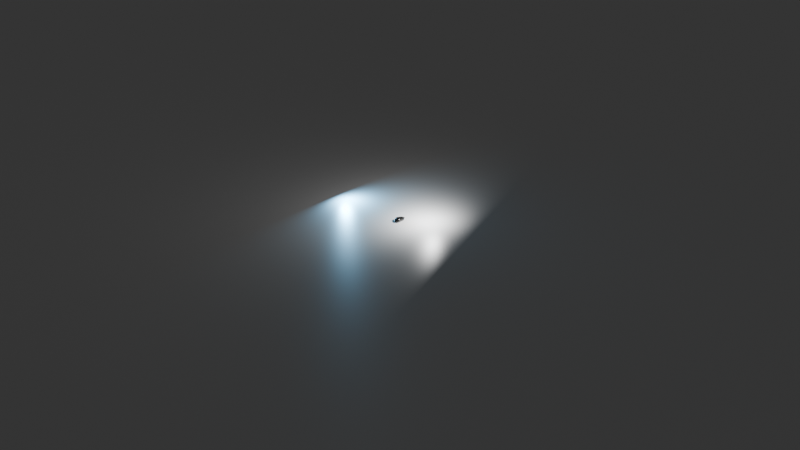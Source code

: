 # Source: mouse.blend  (saved by Blender 4.2.66; exported with 4.5.12 LTS)
import bpy
from mathutils import Matrix  # noqa: F401  (used for matrix-valued properties, if any)

bpy.ops.wm.read_factory_settings(use_empty=True)
scene = bpy.context.scene
scene.name = 'Scene'

# ---- collections
col_collection = bpy.data.collections.new('Collection'); scene.collection.children.link(col_collection)

# ---- materials (node trees are filled in below, after node groups)
mat_material_001 = bpy.data.materials.new('Material.001')
mat_blackrub = bpy.data.materials.new('blackRub')
mat_material = bpy.data.materials.new('Material')
mat_material.alpha_threshold = 0.0
mat_material.roughness = 0.5
mat_material.line_color = (0.0, 0.0, 0.0, 1.0)

# ---- material node trees
mat_material_001.use_nodes = True; mat_material_001.node_tree.nodes.clear()
_N = mat_material_001.node_tree.nodes; _L = mat_material_001.node_tree.links
n0 = _N.new('ShaderNodeBsdfPrincipled'); n0.name = 'Principled BSDF'; n0.location = (10, 300)
n0.inputs[0].default_value = (0.009501, 0.009501, 0.009501, 1.0)
n0.inputs[1].default_value = 0.2726
n0.inputs[2].default_value = 0.1438
n1 = _N.new('ShaderNodeOutputMaterial'); n1.name = 'Material Output'; n1.location = (300, 300)
_L.new(n0.outputs[0], n1.inputs[0])
n1.is_active_output = True
mat_blackrub.use_nodes = True; mat_blackrub.node_tree.nodes.clear()
_N = mat_blackrub.node_tree.nodes; _L = mat_blackrub.node_tree.links
n0 = _N.new('ShaderNodeBsdfPrincipled'); n0.name = 'Principled BSDF'; n0.location = (-40, 325)
n0.inputs[0].default_value = (0.01369, 0.01369, 0.01369, 1.0)
n0.inputs[1].default_value = 0.1418
n0.inputs[2].default_value = 0.8287
n1 = _N.new('ShaderNodeOutputMaterial'); n1.name = 'Material Output'; n1.location = (300, 300)
_L.new(n0.outputs[0], n1.inputs[0])
n1.is_active_output = True
mat_material.use_nodes = True; mat_material.node_tree.nodes.clear()
_N = mat_material.node_tree.nodes; _L = mat_material.node_tree.links
n0 = _N.new('ShaderNodeOutputMaterial'); n0.name = 'Material Output'; n0.location = (300, 300)
n1 = _N.new('ShaderNodeBsdfPrincipled'); n1.name = 'Principled BSDF'; n1.location = (10, 300)
n1.inputs[1].default_value = 0.3
n1.inputs[2].default_value = 0.4
n1.inputs[3].default_value = 1.45
_L.new(n1.outputs[0], n0.inputs[0])
n0.is_active_output = True

# ---- world
world_world = bpy.data.worlds.new('World'); scene.world = world_world
world_world.use_nodes = True; world_world.node_tree.nodes.clear()
_N = world_world.node_tree.nodes; _L = world_world.node_tree.links
n0 = _N.new('ShaderNodeOutputWorld'); n0.name = 'World Output'; n0.location = (300, 300)
n1 = _N.new('ShaderNodeBackground'); n1.name = 'Background'; n1.location = (10, 300)
n1.inputs[0].default_value = (0.05088, 0.05088, 0.05088, 1.0)
_L.new(n1.outputs[0], n0.inputs[0])
n0.is_active_output = True
world_world.color = (0.05088, 0.05088, 0.05088)
world_world.sun_shadow_jitter_overblur = 0.0

# ---- cameras
cam_camera = bpy.data.cameras.new('Camera')
cam_camera.clip_end = 100.0
cam_camera.ortho_scale = 7.314

# ---- lights
light_light = bpy.data.lights.new('Light', 'AREA')
light_light.shadow_soft_size = 0.05558
light_light.shape = 'RECTANGLE'
light_light.size = 0.1
light_light.size_y = 0.1
light_light_001 = bpy.data.lights.new('Light.001', 'AREA')
light_light_001.color = (0.234, 0.6416, 1.0)
light_light_001.shadow_soft_size = 0.05558
light_light_001.shape = 'RECTANGLE'
light_light_001.size = 0.1
light_light_001.size_y = 0.1

# ---- meshes
me_cube_001 = bpy.data.meshes.new('Cube.001')
me_cube_001.from_pydata([(-0.02406, -0.01945, -0.03205), (-0.02311, -0.02255, 0.001328), (-0.02406, 0.0246, -0.02924), (-0.01992, 0.02278, 0.00578), (0.02349, -0.01936, -0.02944), (0.02341, -0.02255, 0.001668), (0.02349, 0.0278, -0.02663), (0.02341, 0.027, 0.006903), (-0.02574, -0.02332, -0.028), (-0.02567, 0.02542, -0.02363), (0.02583, 0.0285, -0.0221), (0.02583, -0.02359, -0.02549), (-0.03098, 0.007633, -0.03542), (-0.02751, 0.006917, 0.01579), (0.02583, 0.008659, -0.02846), (0.0256, 0.00814, 0.01712), (0.03092, 0.006999, -0.02058), (-0.03535, 0.007235, -0.03037), (0.002085, 0.03213, -0.027), (0.003019, 0.02918, 0.005859), (0.002085, -0.02283, -0.03012), (0.002085, -0.02669, 0.0003425), (0.002414, -0.03043, -0.0269), (0.002432, 0.03608, -0.02259), (0.001326, 0.008156, 0.02008), (0.001097, 0.009665, -0.03062), (-0.02384, -0.02499, -0.01349), (-0.02264, 0.0263, -0.005558), (0.02566, 0.02866, -0.007404), (0.02566, -0.02507, -0.01209), (0.03023, 0.007938, 0.0003648), (-0.02748, 0.007631, -0.004428), (0.002414, -0.03259, -0.01593), (0.002715, 0.03567, -0.009495), (-0.02876, -0.008129, -0.0343), (-0.02413, -0.02529, -0.005399), (-0.02435, 0.01755, 0.01195), (-0.02589, 0.02492, -0.02778), (-0.01342, 0.02883, -0.0278), (0.0159, 0.02916, 0.006338), (0.0254, 0.02845, -0.02543), (0.0254, 0.0212, -0.02743), (0.02523, -0.009853, 0.0103), (0.0254, -0.02254, -0.02853), (0.0158, -0.02221, -0.02979), (-0.01327, -0.02598, 0.0005209), (-0.0259, -0.02243, -0.03101), (-0.02423, 0.02631, -0.01498), (0.02577, 0.0286, -0.01561), (0.02577, -0.02424, -0.01954), (-0.01281, -0.02954, -0.02703), (0.03011, -0.009509, -0.02276), (0.01614, 0.03446, -0.02271), (-0.03311, 0.01803, -0.02732), (-0.02876, 0.01877, -0.03254), (-0.02679, -0.01001, 0.009585), (0.0254, -0.007861, -0.02919), (0.02523, 0.0209, 0.01364), (0.03011, 0.01966, -0.02081), (-0.03316, -0.008842, -0.02994), (-0.03671, 0.007149, -0.03544), (0.03011, 0.007585, -0.0261), (0.01597, 0.00828, 0.01984), (-0.01659, 0.008757, -0.03309), (0.03066, 0.007333, -0.01094), (-0.03054, 0.007557, -0.01869), (0.0158, 0.03107, -0.02672), (-0.01071, 0.02596, 0.005308), (-0.01342, -0.0223, -0.03087), (0.01578, -0.02598, 0.0005745), (0.01614, -0.02958, -0.02672), (-0.01276, 0.03219, -0.02235), (-0.01561, 0.007461, 0.0193), (0.01597, 0.009542, -0.02942), (0.001468, 0.02359, -0.029), (0.002128, 0.02136, 0.0158), (0.002375, 0.03549, -0.02546), (0.002373, -0.02916, -0.0292), (0.001496, -0.01056, 0.01268), (0.001468, -0.008018, -0.03079), (0.002414, -0.03135, -0.02215), (0.002494, 0.03621, -0.01674), (-0.02455, -0.02402, -0.02165), (-0.02142, 0.02449, 0.0009785), (0.02523, 0.02824, 0.0006388), (0.02523, -0.02529, -0.004673), (0.02948, 0.008126, 0.01032), (-0.02905, 0.007183, 0.007691), (0.002373, -0.03283, -0.009049), (0.003083, 0.0336, -0.002457), (-0.0117, 0.03241, -0.007785), (0.01612, -0.03165, -0.01545), (-0.02767, -0.009515, -0.008702), (0.02962, 0.02053, -0.00208), (-0.01257, -0.03164, -0.01563), (0.02962, -0.009656, -0.004775), (0.01615, 0.03407, -0.009842), (-0.02684, 0.019, -0.003774), (-0.02697, 0.01799, 0.005819), (0.01612, 0.03275, -0.002258), (0.02894, -0.009866, 0.004088), (-0.01267, -0.03188, -0.008612), (0.01594, -0.007882, -0.02992), (-0.0151, -0.01049, 0.0123), (-0.0129, -0.02832, -0.02948), (0.0294, -0.00885, -0.02733), (0.01606, 0.03405, -0.02545), (-0.03398, 0.01778, -0.0322), (-0.03398, -0.008616, -0.03409), (0.0294, 0.02007, -0.02553), (-0.01331, 0.0193, 0.01469), (0.01594, 0.02306, -0.02813), (0.02894, 0.02074, 0.00719), (-0.02889, -0.009961, 0.002059), (-0.01542, 0.02147, -0.0308), (0.016, 0.02162, 0.0159), (-0.01289, 0.03153, -0.02576), (0.01605, -0.02833, -0.02908), (0.01592, -0.01039, 0.01244), (-0.01542, -0.008174, -0.03259), (0.01603, -0.03188, -0.00852), (-0.01066, 0.03009, -0.001692), (-0.01243, 0.03275, -0.0155), (0.01613, -0.03046, -0.02182), (-0.02974, -0.009085, -0.02054), (0.02993, 0.01999, -0.01229), (-0.01266, -0.03044, -0.02209), (0.02993, -0.009618, -0.01456), (0.01614, 0.03445, -0.01711), (-0.02952, 0.0188, -0.01639)], [], [(31, 87, 98, 97), (87, 13, 36, 98), (98, 36, 3, 83), (97, 98, 83, 27), (33, 89, 99, 96), (89, 19, 39, 99), (99, 39, 7, 84), (96, 99, 84, 28), (30, 86, 100, 95), (86, 15, 42, 100), (100, 42, 5, 85), (95, 100, 85, 29), (32, 88, 101, 94), (88, 21, 45, 101), (101, 45, 1, 35), (94, 101, 35, 26), (25, 73, 102, 79), (73, 14, 56, 102), (102, 56, 4, 44), (79, 102, 44, 20), (24, 72, 103, 78), (72, 13, 55, 103), (103, 55, 1, 45), (78, 103, 45, 21), (20, 77, 104, 68), (77, 22, 50, 104), (104, 50, 8, 46), (68, 104, 46, 0), (14, 61, 105, 56), (61, 16, 51, 105), (105, 51, 11, 43), (56, 105, 43, 4), (18, 76, 106, 66), (76, 23, 52, 106), (106, 52, 10, 40), (66, 106, 40, 6), (12, 60, 107, 54), (60, 17, 53, 107), (107, 53, 9, 37), (54, 107, 37, 2), (0, 46, 108, 34), (46, 8, 59, 108), (108, 59, 17, 60), (34, 108, 60, 12), (6, 40, 109, 41), (40, 10, 58, 109), (109, 58, 16, 61), (41, 109, 61, 14), (19, 67, 110, 75), (67, 3, 36, 110), (110, 36, 13, 72), (75, 110, 72, 24), (18, 66, 111, 74), (66, 6, 41, 111), (111, 41, 14, 73), (74, 111, 73, 25), (28, 84, 112, 93), (84, 7, 57, 112), (112, 57, 15, 86), (93, 112, 86, 30), (26, 35, 113, 92), (35, 1, 55, 113), (113, 55, 13, 87), (92, 113, 87, 31), (2, 38, 114, 54), (38, 18, 74, 114), (114, 74, 25, 63), (54, 114, 63, 12), (7, 39, 115, 57), (39, 19, 75, 115), (115, 75, 24, 62), (57, 115, 62, 15), (2, 37, 116, 38), (37, 9, 71, 116), (116, 71, 23, 76), (38, 116, 76, 18), (4, 43, 117, 44), (43, 11, 70, 117), (117, 70, 22, 77), (44, 117, 77, 20), (15, 62, 118, 42), (62, 24, 78, 118), (118, 78, 21, 69), (42, 118, 69, 5), (12, 63, 119, 34), (63, 25, 79, 119), (119, 79, 20, 68), (34, 119, 68, 0), (29, 85, 120, 91), (85, 5, 69, 120), (120, 69, 21, 88), (91, 120, 88, 32), (27, 83, 121, 90), (83, 3, 67, 121), (121, 67, 19, 89), (90, 121, 89, 33), (9, 47, 122, 71), (47, 27, 90, 122), (122, 90, 33, 81), (71, 122, 81, 23), (11, 49, 123, 70), (49, 29, 91, 123), (123, 91, 32, 80), (70, 123, 80, 22), (8, 82, 124, 59), (82, 26, 92, 124), (124, 92, 31, 65), (59, 124, 65, 17), (10, 48, 125, 58), (48, 28, 93, 125), (125, 93, 30, 64), (58, 125, 64, 16), (22, 80, 126, 50), (80, 32, 94, 126), (126, 94, 26, 82), (50, 126, 82, 8), (16, 64, 127, 51), (64, 30, 95, 127), (127, 95, 29, 49), (51, 127, 49, 11), (23, 81, 128, 52), (81, 33, 96, 128), (128, 96, 28, 48), (52, 128, 48, 10), (17, 65, 129, 53), (65, 31, 97, 129), (129, 97, 27, 47), (53, 129, 47, 9)])
me_cube_001.polygons.foreach_set('use_smooth', [True] * 128)
_uv = me_cube_001.uv_layers.new(name='UVMap')
_uv.uv.foreach_set('vector', [0.5024, 0.1617, 0.5637, 0.1632, 0.5637, 0.2143, 0.5024, 0.2142, 0.5637, 0.1632, 0.625, 0.18, 0.625, 0.215, 0.5637, 0.2143, 0.5637, 0.2143, 0.625, 0.215, 0.625, 0.25, 0.5637, 0.2607, 0.5024, 0.2142, 0.5637, 0.2143, 0.5637, 0.2607, 0.5024, 0.2617, 0.5024, 0.3851, 0.5637, 0.3855, 0.564, 0.4438, 0.5028, 0.4436, 0.5637, 0.3855, 0.625, 0.3901, 0.625, 0.445, 0.564, 0.4438, 0.564, 0.4438, 0.625, 0.445, 0.625, 0.5, 0.5663, 0.4939, 0.5028, 0.4436, 0.564, 0.4438, 0.5663, 0.4939, 0.5062, 0.4933, 0.5175, 0.5883, 0.5743, 0.5883, 0.5713, 0.6611, 0.5133, 0.6608, 0.5743, 0.5883, 0.6267, 0.5883, 0.6257, 0.662, 0.5713, 0.6611, 0.5713, 0.6611, 0.6257, 0.662, 0.625, 0.75, 0.5663, 0.7393, 0.5133, 0.6608, 0.5713, 0.6611, 0.5663, 0.7393, 0.5062, 0.7383, 0.5024, 0.8649, 0.5637, 0.8645, 0.5637, 0.9305, 0.5024, 0.9306, 0.5637, 0.8645, 0.625, 0.8599, 0.625, 0.93, 0.5637, 0.9305, 0.5637, 0.9305, 0.625, 0.93, 0.625, 1.0, 0.5637, 1.0, 0.5024, 0.9306, 0.5637, 0.9305, 0.5637, 1.0, 0.5024, 1.0, 0.2601, 0.5883, 0.3172, 0.5883, 0.3177, 0.6623, 0.2605, 0.6623, 0.3172, 0.5883, 0.3575, 0.5883, 0.3589, 0.662, 0.3177, 0.6623, 0.3177, 0.6623, 0.3589, 0.662, 0.375, 0.75, 0.32, 0.75, 0.2605, 0.6623, 0.3177, 0.6623, 0.32, 0.75, 0.2651, 0.75, 0.7399, 0.5883, 0.8056, 0.5868, 0.8055, 0.6619, 0.7395, 0.6623, 0.8056, 0.5868, 0.875, 0.57, 0.875, 0.66, 0.8055, 0.6619, 0.8055, 0.6619, 0.875, 0.66, 0.875, 0.75, 0.805, 0.75, 0.7395, 0.6623, 0.8055, 0.6619, 0.805, 0.75, 0.7349, 0.75, 0.375, 0.8599, 0.3798, 0.8645, 0.3794, 0.9305, 0.375, 0.93, 0.3798, 0.8645, 0.3994, 0.8649, 0.3978, 0.9306, 0.3794, 0.9305, 0.3794, 0.9305, 0.3978, 0.9306, 0.3797, 1.0, 0.3774, 1.0, 0.375, 0.93, 0.3794, 0.9305, 0.3774, 1.0, 0.375, 1.0, 0.3575, 0.5883, 0.3781, 0.5883, 0.3783, 0.6611, 0.3589, 0.662, 0.3781, 0.5883, 0.4032, 0.5883, 0.4021, 0.6608, 0.3783, 0.6611, 0.3783, 0.6611, 0.4021, 0.6608, 0.4003, 0.7383, 0.3796, 0.7393, 0.3589, 0.662, 0.3783, 0.6611, 0.3796, 0.7393, 0.375, 0.75, 0.375, 0.3901, 0.3798, 0.3855, 0.3798, 0.4438, 0.375, 0.445, 0.3798, 0.3855, 0.3994, 0.3851, 0.3995, 0.4436, 0.3798, 0.4438, 0.3798, 0.4438, 0.3995, 0.4436, 0.4003, 0.4933, 0.3796, 0.4939, 0.375, 0.445, 0.3798, 0.4438, 0.3796, 0.4939, 0.375, 0.5, 0.375, 0.18, 0.3798, 0.1632, 0.3798, 0.2143, 0.375, 0.215, 0.3798, 0.1632, 0.3994, 0.1617, 0.3994, 0.2142, 0.3798, 0.2143, 0.3798, 0.2143, 0.3994, 0.2142, 0.3994, 0.2617, 0.3798, 0.2607, 0.375, 0.215, 0.3798, 0.2143, 0.3798, 0.2607, 0.375, 0.25, 0.375, 0.0, 0.3774, 0.0, 0.3794, 0.0881, 0.375, 0.09001, 0.3774, 0.0, 0.3797, 0.0, 0.3978, 0.08772, 0.3794, 0.0881, 0.3794, 0.0881, 0.3978, 0.08772, 0.3994, 0.1617, 0.3798, 0.1632, 0.375, 0.09001, 0.3794, 0.0881, 0.3798, 0.1632, 0.375, 0.18, 0.375, 0.5, 0.3796, 0.4939, 0.3783, 0.5366, 0.3589, 0.5371, 0.3796, 0.4939, 0.4003, 0.4933, 0.4021, 0.5364, 0.3783, 0.5366, 0.3783, 0.5366, 0.4021, 0.5364, 0.4032, 0.5883, 0.3781, 0.5883, 0.3589, 0.5371, 0.3783, 0.5366, 0.3781, 0.5883, 0.3575, 0.5883, 0.7349, 0.5, 0.805, 0.5, 0.8055, 0.5369, 0.7395, 0.5373, 0.805, 0.5, 0.875, 0.5, 0.875, 0.535, 0.8055, 0.5369, 0.8055, 0.5369, 0.875, 0.535, 0.875, 0.57, 0.8056, 0.5868, 0.7395, 0.5373, 0.8055, 0.5369, 0.8056, 0.5868, 0.7399, 0.5883, 0.2651, 0.5, 0.32, 0.5, 0.3177, 0.5373, 0.2605, 0.5373, 0.32, 0.5, 0.375, 0.5, 0.3589, 0.5371, 0.3177, 0.5373, 0.3177, 0.5373, 0.3589, 0.5371, 0.3575, 0.5883, 0.3172, 0.5883, 0.2605, 0.5373, 0.3177, 0.5373, 0.3172, 0.5883, 0.2601, 0.5883, 0.5062, 0.4933, 0.5663, 0.4939, 0.5713, 0.5366, 0.5133, 0.5364, 0.5663, 0.4939, 0.625, 0.5, 0.6257, 0.5371, 0.5713, 0.5366, 0.5713, 0.5366, 0.6257, 0.5371, 0.6267, 0.5883, 0.5743, 0.5883, 0.5133, 0.5364, 0.5713, 0.5366, 0.5743, 0.5883, 0.5175, 0.5883, 0.5024, 0.0, 0.5637, 0.0, 0.5637, 0.0881, 0.5024, 0.08772, 0.5637, 0.0, 0.625, 0.0, 0.625, 0.09001, 0.5637, 0.0881, 0.5637, 0.0881, 0.625, 0.09001, 0.625, 0.18, 0.5637, 0.1632, 0.5024, 0.08772, 0.5637, 0.0881, 0.5637, 0.1632, 0.5024, 0.1617, 0.125, 0.5, 0.195, 0.5, 0.1945, 0.5369, 0.125, 0.535, 0.195, 0.5, 0.2651, 0.5, 0.2605, 0.5373, 0.1945, 0.5369, 0.1945, 0.5369, 0.2605, 0.5373, 0.2601, 0.5883, 0.1944, 0.5868, 0.125, 0.535, 0.1945, 0.5369, 0.1944, 0.5868, 0.125, 0.57, 0.625, 0.5, 0.68, 0.5, 0.6806, 0.5373, 0.6257, 0.5371, 0.68, 0.5, 0.7349, 0.5, 0.7395, 0.5373, 0.6806, 0.5373, 0.6806, 0.5373, 0.7395, 0.5373, 0.7399, 0.5883, 0.6808, 0.5883, 0.6257, 0.5371, 0.6806, 0.5373, 0.6808, 0.5883, 0.6267, 0.5883, 0.375, 0.25, 0.3798, 0.2607, 0.3798, 0.3207, 0.375, 0.32, 0.3798, 0.2607, 0.3994, 0.2617, 0.3994, 0.3209, 0.3798, 0.3207, 0.3798, 0.3207, 0.3994, 0.3209, 0.3994, 0.3851, 0.3798, 0.3855, 0.375, 0.32, 0.3798, 0.3207, 0.3798, 0.3855, 0.375, 0.3901, 0.375, 0.75, 0.3796, 0.7393, 0.3798, 0.8043, 0.375, 0.805, 0.3796, 0.7393, 0.4003, 0.7383, 0.3995, 0.8041, 0.3798, 0.8043, 0.3798, 0.8043, 0.3995, 0.8041, 0.3994, 0.8649, 0.3798, 0.8645, 0.375, 0.805, 0.3798, 0.8043, 0.3798, 0.8645, 0.375, 0.8599, 0.6267, 0.5883, 0.6808, 0.5883, 0.6806, 0.6623, 0.6257, 0.662, 0.6808, 0.5883, 0.7399, 0.5883, 0.7395, 0.6623, 0.6806, 0.6623, 0.6806, 0.6623, 0.7395, 0.6623, 0.7349, 0.75, 0.68, 0.75, 0.6257, 0.662, 0.6806, 0.6623, 0.68, 0.75, 0.625, 0.75, 0.125, 0.57, 0.1944, 0.5868, 0.1945, 0.6619, 0.125, 0.66, 0.1944, 0.5868, 0.2601, 0.5883, 0.2605, 0.6623, 0.1945, 0.6619, 0.1945, 0.6619, 0.2605, 0.6623, 0.2651, 0.75, 0.195, 0.75, 0.125, 0.66, 0.1945, 0.6619, 0.195, 0.75, 0.125, 0.75, 0.5062, 0.7383, 0.5663, 0.7393, 0.564, 0.8043, 0.5028, 0.8041, 0.5663, 0.7393, 0.625, 0.75, 0.625, 0.805, 0.564, 0.8043, 0.564, 0.8043, 0.625, 0.805, 0.625, 0.8599, 0.5637, 0.8645, 0.5028, 0.8041, 0.564, 0.8043, 0.5637, 0.8645, 0.5024, 0.8649, 0.5024, 0.2617, 0.5637, 0.2607, 0.5637, 0.3207, 0.5024, 0.3209, 0.5637, 0.2607, 0.625, 0.25, 0.625, 0.32, 0.5637, 0.3207, 0.5637, 0.3207, 0.625, 0.32, 0.625, 0.3901, 0.5637, 0.3855, 0.5024, 0.3209, 0.5637, 0.3207, 0.5637, 0.3855, 0.5024, 0.3851, 0.3994, 0.2617, 0.4435, 0.2617, 0.4435, 0.3209, 0.3994, 0.3209, 0.4435, 0.2617, 0.5024, 0.2617, 0.5024, 0.3209, 0.4435, 0.3209, 0.4435, 0.3209, 0.5024, 0.3209, 0.5024, 0.3851, 0.4435, 0.3851, 0.3994, 0.3209, 0.4435, 0.3209, 0.4435, 0.3851, 0.3994, 0.3851, 0.4003, 0.7383, 0.4462, 0.7383, 0.4439, 0.8041, 0.3995, 0.8041, 0.4462, 0.7383, 0.5062, 0.7383, 0.5028, 0.8041, 0.4439, 0.8041, 0.4439, 0.8041, 0.5028, 0.8041, 0.5024, 0.8649, 0.4435, 0.8649, 0.3995, 0.8041, 0.4439, 0.8041, 0.4435, 0.8649, 0.3994, 0.8649, 0.3797, 0.0, 0.4411, 0.0, 0.4431, 0.08772, 0.3978, 0.08772, 0.4411, 0.0, 0.5024, 0.0, 0.5024, 0.08772, 0.4431, 0.08772, 0.4431, 0.08772, 0.5024, 0.08772, 0.5024, 0.1617, 0.4435, 0.1617, 0.3978, 0.08772, 0.4431, 0.08772, 0.4435, 0.1617, 0.3994, 0.1617, 0.4003, 0.4933, 0.4462, 0.4933, 0.4513, 0.5364, 0.4021, 0.5364, 0.4462, 0.4933, 0.5062, 0.4933, 0.5133, 0.5364, 0.4513, 0.5364, 0.4513, 0.5364, 0.5133, 0.5364, 0.5175, 0.5883, 0.4544, 0.5883, 0.4021, 0.5364, 0.4513, 0.5364, 0.4544, 0.5883, 0.4032, 0.5883, 0.3994, 0.8649, 0.4435, 0.8649, 0.4431, 0.9306, 0.3978, 0.9306, 0.4435, 0.8649, 0.5024, 0.8649, 0.5024, 0.9306, 0.4431, 0.9306, 0.4431, 0.9306, 0.5024, 0.9306, 0.5024, 1.0, 0.4411, 1.0, 0.3978, 0.9306, 0.4431, 0.9306, 0.4411, 1.0, 0.3797, 1.0, 0.4032, 0.5883, 0.4544, 0.5883, 0.4513, 0.6608, 0.4021, 0.6608, 0.4544, 0.5883, 0.5175, 0.5883, 0.5133, 0.6608, 0.4513, 0.6608, 0.4513, 0.6608, 0.5133, 0.6608, 0.5062, 0.7383, 0.4462, 0.7383, 0.4021, 0.6608, 0.4513, 0.6608, 0.4462, 0.7383, 0.4003, 0.7383, 0.3994, 0.3851, 0.4435, 0.3851, 0.4439, 0.4436, 0.3995, 0.4436, 0.4435, 0.3851, 0.5024, 0.3851, 0.5028, 0.4436, 0.4439, 0.4436, 0.4439, 0.4436, 0.5028, 0.4436, 0.5062, 0.4933, 0.4462, 0.4933, 0.3995, 0.4436, 0.4439, 0.4436, 0.4462, 0.4933, 0.4003, 0.4933, 0.3994, 0.1617, 0.4435, 0.1617, 0.4435, 0.2142, 0.3994, 0.2142, 0.4435, 0.1617, 0.5024, 0.1617, 0.5024, 0.2142, 0.4435, 0.2142, 0.4435, 0.2142, 0.5024, 0.2142, 0.5024, 0.2617, 0.4435, 0.2617, 0.3994, 0.2142, 0.4435, 0.2142, 0.4435, 0.2617, 0.3994, 0.2617])
me_cube_001.materials.append(mat_material_001)
me_cube_001.update()
me_plane = bpy.data.meshes.new('Plane')
me_plane.from_pydata([(-0.02094, -0.01789, 0.01493), (0.02, -0.01369, 0.01493), (-0.02094, 0.0158, 0.0), (0.02, 0.02, 0.0), (-0.02094, 0.002462, 0.007642), (-0.02094, -0.01087, 0.01262), (0.02, -0.006667, 0.01262), (0.02, 0.006667, 0.007642), (-0.02088, -0.01852, 0.01303), (0.02006, -0.01431, 0.01303), (-0.02084, 0.0148, -0.001733), (0.0201, 0.01901, -0.001733), (-0.02085, 0.001622, 0.005829), (-0.02087, -0.01153, 0.01073), (0.02007, -0.007331, 0.01073), (0.02009, 0.005809, 0.005837), (0.0847, -0.01789, 0.01493), (0.04376, -0.01369, 0.01493), (0.0847, 0.0158, 0.0), (0.04376, 0.02, 0.0), (0.0847, 0.002462, 0.007642), (0.0847, -0.01087, 0.01262), (0.04376, -0.006667, 0.01262), (0.04376, 0.006667, 0.007642), (0.08464, -0.01852, 0.01303), (0.0437, -0.01431, 0.01303), (0.0846, 0.0148, -0.001733), (0.04366, 0.01901, -0.001733), (0.08462, 0.001622, 0.005829), (0.08464, -0.01153, 0.01073), (0.04369, -0.007331, 0.01073), (0.04367, 0.005809, 0.005837)], [], [(4, 7, 3, 2), (0, 1, 6, 5), (5, 6, 7, 4), (12, 10, 11, 15), (8, 13, 14, 9), (13, 12, 15, 14), (0, 5, 13, 8), (1, 0, 8, 9), (3, 7, 15, 11), (2, 3, 11, 10), (4, 2, 10, 12), (5, 4, 12, 13), (6, 1, 9, 14), (7, 6, 14, 15), (20, 18, 19, 23), (16, 21, 22, 17), (21, 20, 23, 22), (28, 31, 27, 26), (24, 25, 30, 29), (29, 30, 31, 28), (16, 24, 29, 21), (17, 25, 24, 16), (19, 27, 31, 23), (18, 26, 27, 19), (20, 28, 26, 18), (21, 29, 28, 20), (22, 30, 25, 17), (23, 31, 30, 22)])
_uv = me_plane.uv_layers.new(name='UVMap')
_uv.uv.foreach_set('vector', [0.0, 0.6667, 1.0, 0.6667, 1.0, 1.0, 0.0, 1.0, 0.0, 0.0, 1.0, 0.0, 1.0, 0.3333, 0.0, 0.3333, 0.0, 0.3333, 1.0, 0.3333, 1.0, 0.6667, 0.0, 0.6667, 0.0, 0.6667, 0.0, 1.0, 1.0, 1.0, 1.0, 0.6667, 0.0, 0.0, 0.0, 0.3333, 1.0, 0.3333, 1.0, 0.0, 0.0, 0.3333, 0.0, 0.6667, 1.0, 0.6667, 1.0, 0.3333, 0.0, 0.0, 0.0, 0.3333, 0.0, 0.3333, 0.0, 0.0, 1.0, 0.0, 0.0, 0.0, 0.0, 0.0, 1.0, 0.0, 1.0, 1.0, 1.0, 0.6667, 1.0, 0.6667, 1.0, 1.0, 0.0, 1.0, 1.0, 1.0, 1.0, 1.0, 0.0, 1.0, 0.0, 0.6667, 0.0, 1.0, 0.0, 1.0, 0.0, 0.6667, 0.0, 0.3333, 0.0, 0.6667, 0.0, 0.6667, 0.0, 0.3333, 1.0, 0.3333, 1.0, 0.0, 1.0, 0.0, 1.0, 0.3333, 1.0, 0.6667, 1.0, 0.3333, 1.0, 0.3333, 1.0, 0.6667, 0.0, 0.6667, 0.0, 1.0, 1.0, 1.0, 1.0, 0.6667, 0.0, 0.0, 0.0, 0.3333, 1.0, 0.3333, 1.0, 0.0, 0.0, 0.3333, 0.0, 0.6667, 1.0, 0.6667, 1.0, 0.3333, 0.0, 0.6667, 1.0, 0.6667, 1.0, 1.0, 0.0, 1.0, 0.0, 0.0, 1.0, 0.0, 1.0, 0.3333, 0.0, 0.3333, 0.0, 0.3333, 1.0, 0.3333, 1.0, 0.6667, 0.0, 0.6667, 0.0, 0.0, 0.0, 0.0, 0.0, 0.3333, 0.0, 0.3333, 1.0, 0.0, 1.0, 0.0, 0.0, 0.0, 0.0, 0.0, 1.0, 1.0, 1.0, 1.0, 1.0, 0.6667, 1.0, 0.6667, 0.0, 1.0, 0.0, 1.0, 1.0, 1.0, 1.0, 1.0, 0.0, 0.6667, 0.0, 0.6667, 0.0, 1.0, 0.0, 1.0, 0.0, 0.3333, 0.0, 0.3333, 0.0, 0.6667, 0.0, 0.6667, 1.0, 0.3333, 1.0, 0.3333, 1.0, 0.0, 1.0, 0.0, 1.0, 0.6667, 1.0, 0.6667, 1.0, 0.3333, 1.0, 0.3333])
me_plane.materials.append(mat_material_001)
me_plane.update()
me_cylinder = bpy.data.meshes.new('Cylinder')
me_cylinder.from_pydata([(0.0, 0.01, -0.005), (0.0, 0.01, 0.005), (0.001951, 0.009808, -0.005), (0.001951, 0.009808, 0.005), (0.003827, 0.009239, -0.005), (0.003827, 0.009239, 0.005), (0.005556, 0.008315, -0.005), (0.005556, 0.008315, 0.005), (0.007071, 0.007071, -0.005), (0.007071, 0.007071, 0.005), (0.008315, 0.005556, -0.005), (0.008315, 0.005556, 0.005), (0.009239, 0.003827, -0.005), (0.009239, 0.003827, 0.005), (0.009808, 0.001951, -0.005), (0.009808, 0.001951, 0.005), (0.01, 0.0, -0.005), (0.01, 0.0, 0.005), (0.009808, -0.001951, -0.005), (0.009808, -0.001951, 0.005), (0.009239, -0.003827, -0.005), (0.009239, -0.003827, 0.005), (0.008315, -0.005556, -0.005), (0.008315, -0.005556, 0.005), (0.007071, -0.007071, -0.005), (0.007071, -0.007071, 0.005), (0.005556, -0.008315, -0.005), (0.005556, -0.008315, 0.005), (0.003827, -0.009239, -0.005), (0.003827, -0.009239, 0.005), (0.001951, -0.009808, -0.005), (0.001951, -0.009808, 0.005), (0.0, -0.01, -0.005), (0.0, -0.01, 0.005), (-0.001951, -0.009808, -0.005), (-0.001951, -0.009808, 0.005), (-0.003827, -0.009239, -0.005), (-0.003827, -0.009239, 0.005), (-0.005556, -0.008315, -0.005), (-0.005556, -0.008315, 0.005), (-0.007071, -0.007071, -0.005), (-0.007071, -0.007071, 0.005), (-0.008315, -0.005556, -0.005), (-0.008315, -0.005556, 0.005), (-0.009239, -0.003827, -0.005), (-0.009239, -0.003827, 0.005), (-0.009808, -0.001951, -0.005), (-0.009808, -0.001951, 0.005), (-0.01, 0.0, -0.005), (-0.01, 0.0, 0.005), (-0.009808, 0.001951, -0.005), (-0.009808, 0.001951, 0.005), (-0.009239, 0.003827, -0.005), (-0.009239, 0.003827, 0.005), (-0.008315, 0.005556, -0.005), (-0.008315, 0.005556, 0.005), (-0.007071, 0.007071, -0.005), (-0.007071, 0.007071, 0.005), (-0.005556, 0.008315, -0.005), (-0.005556, 0.008315, 0.005), (-0.003827, 0.009239, -0.005), (-0.003827, 0.009239, 0.005), (-0.001951, 0.009808, -0.005), (-0.001951, 0.009808, 0.005)], [], [(0, 1, 3, 2), (2, 3, 5, 4), (4, 5, 7, 6), (6, 7, 9, 8), (8, 9, 11, 10), (10, 11, 13, 12), (12, 13, 15, 14), (14, 15, 17, 16), (16, 17, 19, 18), (18, 19, 21, 20), (20, 21, 23, 22), (22, 23, 25, 24), (24, 25, 27, 26), (26, 27, 29, 28), (28, 29, 31, 30), (30, 31, 33, 32), (32, 33, 35, 34), (34, 35, 37, 36), (36, 37, 39, 38), (38, 39, 41, 40), (40, 41, 43, 42), (42, 43, 45, 44), (44, 45, 47, 46), (46, 47, 49, 48), (48, 49, 51, 50), (50, 51, 53, 52), (52, 53, 55, 54), (54, 55, 57, 56), (56, 57, 59, 58), (58, 59, 61, 60), (3, 1, 63, 61, 59, 57, 55, 53, 51, 49, 47, 45, 43, 41, 39, 37, 35, 33, 31, 29, 27, 25, 23, 21, 19, 17, 15, 13, 11, 9, 7, 5), (60, 61, 63, 62), (62, 63, 1, 0), (0, 2, 4, 6, 8, 10, 12, 14, 16, 18, 20, 22, 24, 26, 28, 30, 32, 34, 36, 38, 40, 42, 44, 46, 48, 50, 52, 54, 56, 58, 60, 62)])
_uv = me_cylinder.uv_layers.new(name='UVMap')
_uv.uv.foreach_set('vector', [1.0, 0.5, 1.0, 1.0, 0.9688, 1.0, 0.9688, 0.5, 0.9688, 0.5, 0.9688, 1.0, 0.9375, 1.0, 0.9375, 0.5, 0.9375, 0.5, 0.9375, 1.0, 0.9062, 1.0, 0.9062, 0.5, 0.9062, 0.5, 0.9062, 1.0, 0.875, 1.0, 0.875, 0.5, 0.875, 0.5, 0.875, 1.0, 0.8438, 1.0, 0.8438, 0.5, 0.8438, 0.5, 0.8438, 1.0, 0.8125, 1.0, 0.8125, 0.5, 0.8125, 0.5, 0.8125, 1.0, 0.7812, 1.0, 0.7812, 0.5, 0.7812, 0.5, 0.7812, 1.0, 0.75, 1.0, 0.75, 0.5, 0.75, 0.5, 0.75, 1.0, 0.7188, 1.0, 0.7188, 0.5, 0.7188, 0.5, 0.7188, 1.0, 0.6875, 1.0, 0.6875, 0.5, 0.6875, 0.5, 0.6875, 1.0, 0.6562, 1.0, 0.6562, 0.5, 0.6562, 0.5, 0.6562, 1.0, 0.625, 1.0, 0.625, 0.5, 0.625, 0.5, 0.625, 1.0, 0.5938, 1.0, 0.5938, 0.5, 0.5938, 0.5, 0.5938, 1.0, 0.5625, 1.0, 0.5625, 0.5, 0.5625, 0.5, 0.5625, 1.0, 0.5312, 1.0, 0.5312, 0.5, 0.5312, 0.5, 0.5312, 1.0, 0.5, 1.0, 0.5, 0.5, 0.5, 0.5, 0.5, 1.0, 0.4688, 1.0, 0.4688, 0.5, 0.4688, 0.5, 0.4688, 1.0, 0.4375, 1.0, 0.4375, 0.5, 0.4375, 0.5, 0.4375, 1.0, 0.4062, 1.0, 0.4062, 0.5, 0.4062, 0.5, 0.4062, 1.0, 0.375, 1.0, 0.375, 0.5, 0.375, 0.5, 0.375, 1.0, 0.3438, 1.0, 0.3438, 0.5, 0.3438, 0.5, 0.3438, 1.0, 0.3125, 1.0, 0.3125, 0.5, 0.3125, 0.5, 0.3125, 1.0, 0.2812, 1.0, 0.2812, 0.5, 0.2812, 0.5, 0.2812, 1.0, 0.25, 1.0, 0.25, 0.5, 0.25, 0.5, 0.25, 1.0, 0.2188, 1.0, 0.2188, 0.5, 0.2188, 0.5, 0.2188, 1.0, 0.1875, 1.0, 0.1875, 0.5, 0.1875, 0.5, 0.1875, 1.0, 0.1562, 1.0, 0.1562, 0.5, 0.1562, 0.5, 0.1562, 1.0, 0.125, 1.0, 0.125, 0.5, 0.125, 0.5, 0.125, 1.0, 0.09375, 1.0, 0.09375, 0.5, 0.09375, 0.5, 0.09375, 1.0, 0.0625, 1.0, 0.0625, 0.5, 0.2968, 0.4854, 0.25, 0.49, 0.2032, 0.4854, 0.1582, 0.4717, 0.1167, 0.4496, 0.08029, 0.4197, 0.05045, 0.3833, 0.02827, 0.3418, 0.01461, 0.2968, 0.01, 0.25, 0.01461, 0.2032, 0.02827, 0.1582, 0.05045, 0.1167, 0.08029, 0.08029, 0.1167, 0.05045, 0.1582, 0.02827, 0.2032, 0.01461, 0.25, 0.01, 0.2968, 0.01461, 0.3418, 0.02827, 0.3833, 0.05045, 0.4197, 0.08029, 0.4496, 0.1167, 0.4717, 0.1582, 0.4854, 0.2032, 0.49, 0.25, 0.4854, 0.2968, 0.4717, 0.3418, 0.4496, 0.3833, 0.4197, 0.4197, 0.3833, 0.4496, 0.3418, 0.4717, 0.0625, 0.5, 0.0625, 1.0, 0.03125, 1.0, 0.03125, 0.5, 0.03125, 0.5, 0.03125, 1.0, 0.0, 1.0, 0.0, 0.5, 0.75, 0.49, 0.7968, 0.4854, 0.8418, 0.4717, 0.8833, 0.4496, 0.9197, 0.4197, 0.9496, 0.3833, 0.9717, 0.3418, 0.9854, 0.2968, 0.99, 0.25, 0.9854, 0.2032, 0.9717, 0.1582, 0.9496, 0.1167, 0.9197, 0.08029, 0.8833, 0.05045, 0.8418, 0.02827, 0.7968, 0.01461, 0.75, 0.01, 0.7032, 0.01461, 0.6582, 0.02827, 0.6167, 0.05045, 0.5803, 0.08029, 0.5504, 0.1167, 0.5283, 0.1582, 0.5146, 0.2032, 0.51, 0.25, 0.5146, 0.2968, 0.5283, 0.3418, 0.5504, 0.3833, 0.5803, 0.4197, 0.6167, 0.4496, 0.6582, 0.4717, 0.7032, 0.4854])
me_cylinder.materials.append(mat_blackrub)
me_cylinder.update()
me_cube_003 = bpy.data.meshes.new('Cube.003')
me_cube_003.from_pydata([(-0.02283, -0.02283, -0.03), (-0.02283, -0.03, -0.02283), (-0.03, -0.02283, -0.02283), (-0.02283, -0.03, 0.02283), (-0.02283, -0.02283, 0.03), (-0.03, -0.02283, 0.02283), (-0.02283, 0.02283, -0.03), (-0.03, 0.02283, -0.02283), (-0.02283, 0.03, -0.02283), (-0.02283, 0.02283, 0.03), (-0.02283, 0.03, 0.02283), (-0.03, 0.02283, 0.02283), (0.02283, -0.02283, -0.03), (0.03, -0.02283, -0.02283), (0.02283, -0.03, -0.02283), (0.02283, -0.02283, 0.03), (0.02283, -0.03, 0.02283), (0.03, -0.02283, 0.02283), (0.02283, 0.02283, -0.03), (0.02283, 0.03, -0.02283), (0.03, 0.02283, -0.02283), (0.02283, 0.02283, 0.03), (0.03, 0.02283, 0.02283), (0.02283, 0.03, 0.02283)], [], [(14, 16, 3, 1), (20, 22, 17, 13), (21, 9, 4, 15), (2, 5, 11, 7), (8, 10, 23, 19), (0, 1, 2), (3, 4, 5), (6, 7, 8), (9, 10, 11), (12, 13, 14), (15, 16, 17), (18, 19, 20), (21, 22, 23), (6, 0, 2, 7), (1, 3, 5, 2), (4, 9, 11, 5), (10, 8, 7, 11), (18, 6, 8, 19), (9, 21, 23, 10), (22, 20, 19, 23), (12, 18, 20, 13), (21, 15, 17, 22), (16, 14, 13, 17), (0, 12, 14, 1), (15, 4, 3, 16), (6, 18, 12, 0)])
_uv = me_cube_003.uv_layers.new(name='UVMap')
_uv.uv.foreach_set('vector', [0.4049, 0.7799, 0.5951, 0.7799, 0.5951, 0.9701, 0.4049, 0.9701, 0.4049, 0.5299, 0.5951, 0.5299, 0.5951, 0.7201, 0.4049, 0.7201, 0.6549, 0.5299, 0.8451, 0.5299, 0.8451, 0.7201, 0.6549, 0.7201, 0.4049, 0.02988, 0.5951, 0.02988, 0.5951, 0.2201, 0.4049, 0.2201, 0.4049, 0.2799, 0.5951, 0.2799, 0.5951, 0.4701, 0.4049, 0.4701, 0.1549, 0.7201, 0.1549, 0.75, 0.125, 0.7201, 0.5951, 0.9701, 0.625, 0.9701, 0.5951, 1.0, 0.1549, 0.5299, 0.125, 0.5299, 0.1549, 0.5, 0.625, 0.2799, 0.5951, 0.2799, 0.5951, 0.25, 0.3451, 0.7201, 0.375, 0.7201, 0.3451, 0.75, 0.625, 0.7799, 0.5951, 0.7799, 0.5951, 0.75, 0.3451, 0.5299, 0.3451, 0.5, 0.375, 0.5299, 0.625, 0.5299, 0.5951, 0.5299, 0.5951, 0.5, 0.1549, 0.5299, 0.1549, 0.7201, 0.125, 0.7201, 0.125, 0.5299, 0.4049, 0.0, 0.5951, 0.0, 0.5951, 0.02988, 0.4049, 0.02988, 0.625, 0.02988, 0.625, 0.2201, 0.5951, 0.2201, 0.5951, 0.02988, 0.5951, 0.2799, 0.4049, 0.2799, 0.4049, 0.2201, 0.5951, 0.2201, 0.3451, 0.5299, 0.1549, 0.5299, 0.1549, 0.5, 0.3451, 0.5, 0.625, 0.2799, 0.625, 0.4701, 0.5951, 0.4701, 0.5951, 0.2799, 0.5951, 0.5299, 0.4049, 0.5299, 0.4049, 0.4701, 0.5951, 0.4701, 0.3451, 0.7201, 0.3451, 0.5299, 0.4049, 0.5299, 0.4049, 0.7201, 0.6549, 0.5299, 0.6549, 0.7201, 0.5951, 0.7201, 0.5951, 0.5299, 0.5951, 0.7799, 0.4049, 0.7799, 0.4049, 0.7201, 0.5951, 0.7201, 0.1549, 0.7201, 0.3451, 0.7201, 0.3451, 0.75, 0.1549, 0.75, 0.625, 0.7799, 0.625, 0.9701, 0.5951, 0.9701, 0.5951, 0.7799, 0.1549, 0.5299, 0.3451, 0.5299, 0.3451, 0.7201, 0.1549, 0.7201])
me_cube_003.materials.append(mat_material_001)
me_cube_003.update()
me_plane_001 = bpy.data.meshes.new('Plane.001')
me_plane_001.from_pydata([(-0.000127, -0.01768, -0.004767), (0.0184, -0.01665, -0.004999), (-0.0008453, 0.02523, -0.00226), (0.01553, 0.01937, -0.003183), (-0.0003618, 0.006296, -0.000294), (0.01873, 0.005895, -0.002451), (0.002279, -0.03204, -0.01189), (0.01669, -0.0294, -0.01083), (0.004474, -0.04005, -0.01906), (0.01462, -0.03671, -0.01933), (-0.01595, -0.01078, -0.006431), (-0.0186, 0.01786, -0.002912), (-0.01998, 0.005092, -0.002241), (-3.961e-05, -0.0156, -0.01198), (0.01825, -0.01471, -0.01127), (-0.0008621, 0.02494, -0.008908), (0.01537, 0.01921, -0.008171), (-0.0002403, 0.006951, -0.01021), (0.01855, 0.006297, -0.009062), (0.001676, -0.02835, -0.01731), (0.01614, -0.02578, -0.0163), (0.003707, -0.03681, -0.02277), (0.01388, -0.0335, -0.02306), (-0.01561, -0.009861, -0.01131), (-0.01845, 0.01768, -0.007893), (-0.01962, 0.005517, -0.00885), (-9.521e-05, -0.006047, -0.00164), (0.01052, -0.0174, -0.003768), (0.01765, 0.01438, -0.002392), (0.009445, 0.02312, -0.002466), (-0.0006396, 0.01747, -0.0003995), (0.01889, -0.005578, -0.003378), (0.0107, 0.006203, -0.0007106), (0.009594, -0.03141, -0.01034), (0.00233, -0.02571, -0.008098), (0.0175, -0.02419, -0.007303), (0.009684, -0.03933, -0.01937), (0.002822, -0.0376, -0.01595), (0.01609, -0.03392, -0.01564), (-0.01841, -0.004326, -0.004288), (-0.02022, 0.01287, -0.001927), (-0.01179, 0.02218, -0.002346), (-0.01164, 0.005737, -0.0005904), (-0.009942, -0.01363, -0.005443), (9.239e-05, -0.004483, -0.01118), (0.0104, -0.01468, -0.01255), (0.01744, 0.01435, -0.008754), (0.009303, 0.02286, -0.008832), (-0.0006078, 0.01742, -0.009952), (0.01875, -0.004484, -0.009881), (0.01059, 0.006807, -0.01021), (0.008801, -0.02638, -0.01783), (0.002062, -0.0228, -0.01406), (0.0172, -0.02134, -0.0132), (0.008732, -0.03537, -0.02388), (0.001975, -0.03361, -0.02082), (0.0153, -0.02999, -0.02055), (-0.01798, -0.003434, -0.01055), (-0.01997, 0.01284, -0.00828), (-0.01168, 0.02189, -0.008706), (-0.01128, 0.006362, -0.01009), (-0.009598, -0.01226, -0.01173), (-0.002961, -0.01943, -0.009163), (0.02114, -0.01556, -0.008133), (-0.0009342, 0.02775, -0.005767), (0.01646, 0.01946, -0.005735), (0.02145, 0.005925, -0.005872), (-0.0007303, -0.03068, -0.0148), (0.01913, -0.0271, -0.01337), (0.003058, -0.03945, -0.02136), (0.01536, -0.03525, -0.02189), (-0.01672, -0.01143, -0.009384), (-0.01988, 0.01782, -0.005494), (-0.02275, 0.005014, -0.00563), (0.01015, 0.01644, -0.0007939), (0.01081, -0.006029, -0.00176), (0.01007, -0.02544, -0.006596), (0.00962, -0.03657, -0.01493), (-0.01193, 0.01557, -0.0005316), (-0.01081, -0.005258, -0.002362), (0.009974, 0.01639, -0.009948), (0.01075, -0.004453, -0.01107), (0.00968, -0.02149, -0.0147), (0.008482, -0.03111, -0.02166), (-0.0117, 0.01551, -0.009678), (-0.01036, -0.003889, -0.01139), (0.02012, 0.01364, -0.005654), (0.009289, 0.02513, -0.005778), (0.02167, -0.004949, -0.006723), (-0.0006434, -0.02472, -0.0113), (0.02013, -0.02251, -0.01011), (0.009286, -0.03857, -0.02281), (-8.895e-05, -0.03637, -0.01847), (0.01819, -0.03131, -0.01812), (-0.02082, -0.003832, -0.007693), (-0.02301, 0.01191, -0.005122), (-0.01189, 0.02414, -0.005724), (-0.009842, -0.01581, -0.009282), (-0.01615, -0.01832, -0.01105), (-0.01671, -0.02276, -0.01427), (-0.01686, -0.02622, -0.01757), (-0.01838, -0.02055, -0.01564), (-0.01783, -0.01678, -0.0126), (-0.01848, -0.02416, -0.01875), (-0.007216, -0.02898, -0.01308), (-0.00702, -0.03348, -0.01676), (-0.009555, -0.02562, -0.01522), (-0.009236, -0.02075, -0.01195), (-0.009285, -0.03026, -0.01861), (-0.00691, -0.02381, -0.009551)], [], [(4, 32, 74, 30), (32, 5, 28, 74), (74, 28, 3, 29), (30, 74, 29, 2), (0, 27, 75, 26), (27, 1, 31, 75), (75, 31, 5, 32), (26, 75, 32, 4), (1, 27, 76, 35), (27, 0, 34, 76), (76, 34, 6, 33), (35, 76, 33, 7), (7, 33, 77, 38), (33, 6, 37, 77), (77, 37, 8, 36), (38, 77, 36, 9), (4, 30, 78, 42), (30, 2, 41, 78), (78, 41, 11, 40), (42, 78, 40, 12), (0, 26, 79, 43), (26, 4, 42, 79), (79, 42, 12, 39), (43, 79, 39, 10), (17, 48, 80, 50), (48, 15, 47, 80), (80, 47, 16, 46), (50, 80, 46, 18), (13, 44, 81, 45), (44, 17, 50, 81), (81, 50, 18, 49), (45, 81, 49, 14), (14, 53, 82, 45), (53, 20, 51, 82), (82, 51, 19, 52), (45, 82, 52, 13), (20, 56, 83, 51), (56, 22, 54, 83), (83, 54, 21, 55), (51, 83, 55, 19), (17, 60, 84, 48), (60, 25, 58, 84), (84, 58, 24, 59), (48, 84, 59, 15), (13, 61, 85, 44), (61, 23, 57, 85), (85, 57, 25, 60), (44, 85, 60, 17), (3, 28, 86, 65), (28, 5, 66, 86), (86, 66, 18, 46), (65, 86, 46, 16), (2, 29, 87, 64), (29, 3, 65, 87), (87, 65, 16, 47), (64, 87, 47, 15), (5, 31, 88, 66), (31, 1, 63, 88), (88, 63, 14, 49), (66, 88, 49, 18), (107, 106, 101, 102), (34, 0, 62, 89), (89, 62, 13, 52), (67, 89, 52, 19), (1, 35, 90, 63), (35, 7, 68, 90), (90, 68, 20, 53), (63, 90, 53, 14), (9, 36, 91, 70), (36, 8, 69, 91), (91, 69, 21, 54), (70, 91, 54, 22), (8, 37, 92, 69), (105, 104, 99, 100), (92, 67, 19, 55), (69, 92, 55, 21), (7, 38, 93, 68), (38, 9, 70, 93), (93, 70, 22, 56), (68, 93, 56, 20), (10, 39, 94, 71), (39, 12, 73, 94), (94, 73, 25, 57), (71, 94, 57, 23), (12, 40, 95, 73), (40, 11, 72, 95), (95, 72, 24, 58), (73, 95, 58, 25), (11, 41, 96, 72), (41, 2, 64, 96), (96, 64, 15, 59), (72, 96, 59, 24), (0, 43, 97, 62), (43, 10, 71, 97), (97, 71, 23, 61), (62, 97, 61, 13), (99, 98, 102, 101), (100, 99, 101, 103), (108, 105, 100, 103), (104, 109, 98, 99), (106, 108, 103, 101), (109, 107, 102, 98), (34, 89, 107, 109), (67, 92, 108, 106), (6, 34, 109, 104), (92, 37, 105, 108), (37, 6, 104, 105), (89, 67, 106, 107)])
me_plane_001.polygons.foreach_set('use_smooth', [True] * 108)
_uv = me_plane_001.uv_layers.new(name='UVMap')
_uv.uv.foreach_set('vector', [0.1667, 0.5, 0.5, 0.5, 0.4973, 0.7382, 0.1667, 0.7396, 0.5, 0.5, 0.8333, 0.5, 0.8191, 0.7342, 0.4973, 0.7382, 0.4973, 0.7382, 0.8191, 0.7342, 0.75, 0.875, 0.4892, 0.9095, 0.1667, 0.7396, 0.4973, 0.7382, 0.4892, 0.9095, 0.1667, 0.9167, 0.12, 0.06, 0.495, 0.08083, 0.4988, 0.2598, 0.1617, 0.2579, 0.495, 0.08083, 0.8333, 0.08333, 0.8333, 0.2604, 0.4988, 0.2598, 0.4988, 0.2598, 0.8333, 0.2604, 0.8333, 0.5, 0.5, 0.5, 0.1617, 0.2579, 0.4988, 0.2598, 0.5, 0.5, 0.1667, 0.5, 0.8333, 0.08333, 0.495, 0.08083, 0.4988, 0.009792, 0.8333, 0.01042, 0.495, 0.08083, 0.12, 0.06, 0.1617, 0.006181, 0.4988, 0.009792, 0.4988, 0.009792, 0.1617, 0.006181, 0.1667, 0.0, 0.5, 0.0, 0.8333, 0.01042, 0.4988, 0.009792, 0.5, 0.0, 0.8333, 0.0, 0.8333, 0.0, 0.5, 0.0, 0.5, 0.0, 0.8191, 0.0, 0.5, 0.0, 0.1667, 0.0, 0.1809, 0.0, 0.5, 0.0, 0.5, 0.0, 0.1809, 0.0, 0.25, 0.0, 0.5, 0.0, 0.8191, 0.0, 0.5, 0.0, 0.5, 0.0, 0.75, 0.0, 0.1667, 0.5, 0.1667, 0.7396, 0.02083, 0.7382, 0.02083, 0.5, 0.1667, 0.7396, 0.1667, 0.9167, 0.02083, 0.9095, 0.02083, 0.7382, 0.02083, 0.7382, 0.02083, 0.9095, 0.0, 0.875, 0.0, 0.7342, 0.02083, 0.5, 0.02083, 0.7382, 0.0, 0.7342, 0.0, 0.5, 0.12, 0.06, 0.1617, 0.2579, 0.01958, 0.2611, 0.01236, 0.08797, 0.1617, 0.2579, 0.1667, 0.5, 0.02083, 0.5, 0.01958, 0.2611, 0.01958, 0.2611, 0.02083, 0.5, 0.0, 0.5, 0.0, 0.2658, 0.01236, 0.08797, 0.01958, 0.2611, 0.0, 0.2658, 0.0, 0.125, 0.0, 0.5, 0.0, 0.75, 0.5, 0.75, 0.5, 0.5, 0.0, 0.75, 0.0, 1.0, 0.5, 1.0, 0.5, 0.75, 0.5, 0.75, 0.5, 1.0, 1.0, 1.0, 1.0, 0.75, 0.5, 0.5, 0.5, 0.75, 1.0, 0.75, 1.0, 0.5, 0.0, 0.0, 0.0, 0.25, 0.5, 0.25, 0.5, 0.0, 0.0, 0.25, 0.0, 0.5, 0.5, 0.5, 0.5, 0.25, 0.5, 0.25, 0.5, 0.5, 1.0, 0.5, 1.0, 0.25, 0.5, 0.0, 0.5, 0.25, 1.0, 0.25, 1.0, 0.0, 1.0, 0.0, 0.8472, 0.001736, 0.5, 0.0, 0.5, 0.0, 0.8472, 0.001736, 0.8333, 0.0, 0.5, 0.0, 0.5, 0.0, 0.5, 0.0, 0.5, 0.0, 0.1667, 0.0, 0.1528, 0.0, 0.5, 0.0, 0.5, 0.0, 0.1528, 0.0, 0.0, 0.0, 0.8333, 0.0, 0.8191, 0.0, 0.5, 0.0, 0.5, 0.0, 0.8191, 0.0, 0.75, 0.0, 0.5, 0.0, 0.5, 0.0, 0.5, 0.0, 0.5, 0.0, 0.25, 0.0, 0.1809, 0.0, 0.5, 0.0, 0.5, 0.0, 0.1809, 0.0, 0.1667, 0.0, 0.0, 0.5, 0.0, 0.5, 0.0, 0.74, 0.0, 0.75, 0.0, 0.5, 0.0, 0.5, 0.0, 0.7342, 0.0, 0.74, 0.0, 0.74, 0.0, 0.7342, 0.0, 0.875, 0.003472, 0.9165, 0.0, 0.75, 0.0, 0.74, 0.003472, 0.9165, 0.0, 1.0, 0.0, 0.0, 0.0, 0.08353, 0.0, 0.26, 0.0, 0.25, 0.0, 0.08353, 0.0, 0.125, 0.0, 0.2658, 0.0, 0.26, 0.0, 0.26, 0.0, 0.2658, 0.0, 0.5, 0.0, 0.5, 0.0, 0.25, 0.0, 0.26, 0.0, 0.5, 0.0, 0.5, 0.75, 0.875, 0.8191, 0.7342, 0.9626, 0.74, 0.8329, 0.9165, 0.8191, 0.7342, 0.8333, 0.5, 0.9792, 0.5, 0.9626, 0.74, 0.9626, 0.74, 0.9792, 0.5, 1.0, 0.5, 1.0, 0.75, 0.8329, 0.9165, 0.9626, 0.74, 1.0, 0.75, 1.0, 1.0, 0.1667, 0.9167, 0.4892, 0.9095, 0.4973, 0.9813, 0.1528, 0.9878, 0.4892, 0.9095, 0.75, 0.875, 0.8329, 0.9165, 0.4973, 0.9813, 0.4973, 0.9813, 0.8329, 0.9165, 1.0, 1.0, 0.5, 1.0, 0.1528, 0.9878, 0.4973, 0.9813, 0.5, 1.0, 0.0, 1.0, 0.8333, 0.5, 0.8333, 0.2604, 0.9792, 0.2587, 0.9792, 0.5, 0.8333, 0.2604, 0.8333, 0.08333, 0.9757, 0.07639, 0.9792, 0.2587, 0.9792, 0.2587, 0.9757, 0.07639, 1.0, 0.0, 1.0, 0.25, 0.9792, 0.5, 0.9792, 0.2587, 1.0, 0.25, 1.0, 0.5, 0.03694, 0.001111, 0.04167, 0.0, 0.04167, 0.0, 0.03694, 0.001111, 0.1617, 0.006181, 0.12, 0.06, 0.01583, 0.007917, 0.03694, 0.001111, 0.03694, 0.001111, 0.01583, 0.007917, 0.0, 0.0, 0.1528, 0.0, 0.04167, 0.0, 0.03694, 0.001111, 0.1528, 0.0, 0.1667, 0.0, 0.8333, 0.08333, 0.8333, 0.01042, 0.9618, 0.008681, 0.9757, 0.07639, 0.8333, 0.01042, 0.8333, 0.0, 0.9583, 0.0, 0.9618, 0.008681, 0.9618, 0.008681, 0.9583, 0.0, 0.8333, 0.0, 0.8472, 0.001736, 0.9757, 0.07639, 0.9618, 0.008681, 0.8472, 0.001736, 1.0, 0.0, 0.75, 0.0, 0.5, 0.0, 0.5, 0.0, 0.8048, 0.0, 0.5, 0.0, 0.25, 0.0, 0.1952, 0.0, 0.5, 0.0, 0.5, 0.0, 0.1952, 0.0, 0.25, 0.0, 0.5, 0.0, 0.8048, 0.0, 0.5, 0.0, 0.5, 0.0, 0.75, 0.0, 0.25, 0.0, 0.1809, 0.0, 0.06096, 0.0, 0.1952, 0.0, 0.1809, 0.0, 0.1667, 0.0, 0.1667, 0.0, 0.1809, 0.0, 0.06096, 0.0, 0.04167, 0.0, 0.1667, 0.0, 0.1809, 0.0, 0.1952, 0.0, 0.06096, 0.0, 0.1809, 0.0, 0.25, 0.0, 0.8333, 0.0, 0.8191, 0.0, 0.939, 0.0, 0.9583, 0.0, 0.8191, 0.0, 0.75, 0.0, 0.8048, 0.0, 0.939, 0.0, 0.939, 0.0, 0.8048, 0.0, 0.75, 0.0, 0.8191, 0.0, 0.9583, 0.0, 0.939, 0.0, 0.8191, 0.0, 0.8333, 0.0, 0.0, 0.125, 0.0, 0.2658, 0.0, 0.2631, 0.0, 0.09761, 0.0, 0.2658, 0.0, 0.5, 0.0, 0.5, 0.0, 0.2631, 0.0, 0.2631, 0.0, 0.5, 0.0, 0.5, 0.0, 0.2658, 0.0, 0.09761, 0.0, 0.2631, 0.0, 0.2658, 0.0, 0.125, 0.0, 0.5, 0.0, 0.7342, 0.0, 0.7369, 0.0, 0.5, 0.0, 0.7342, 0.0, 0.875, 0.0, 0.9024, 0.0, 0.7369, 0.0, 0.7369, 0.0, 0.9024, 0.0, 0.875, 0.0, 0.7342, 0.0, 0.5, 0.0, 0.7369, 0.0, 0.7342, 0.0, 0.5, 0.0, 0.875, 0.02083, 0.9095, 0.01736, 0.9713, 0.0, 0.9024, 0.02083, 0.9095, 0.1667, 0.9167, 0.1528, 0.9878, 0.01736, 0.9713, 0.01736, 0.9713, 0.1528, 0.9878, 0.0, 1.0, 0.003472, 0.9165, 0.0, 0.9024, 0.01736, 0.9713, 0.003472, 0.9165, 0.0, 0.875, 0.12, 0.06, 0.01236, 0.08797, 0.002222, 0.02812, 0.01583, 0.007917, 0.01236, 0.08797, 0.0, 0.125, 0.0, 0.09761, 0.002222, 0.02812, 0.002222, 0.02812, 0.0, 0.09761, 0.0, 0.125, 0.0, 0.08353, 0.01583, 0.007917, 0.002222, 0.02812, 0.0, 0.08353, 0.0, 0.0, 0.1667, 0.0, 0.1617, 0.006181, 0.03694, 0.001111, 0.04167, 0.0, 0.1809, 0.0, 0.1667, 0.0, 0.04167, 0.0, 0.06096, 0.0, 0.06096, 0.0, 0.1809, 0.0, 0.1809, 0.0, 0.06096, 0.0, 0.1667, 0.0, 0.1617, 0.006181, 0.1617, 0.006181, 0.1667, 0.0, 0.04167, 0.0, 0.06096, 0.0, 0.06096, 0.0, 0.04167, 0.0, 0.1617, 0.006181, 0.03694, 0.001111, 0.03694, 0.001111, 0.1617, 0.006181, 0.1617, 0.006181, 0.03694, 0.001111, 0.03694, 0.001111, 0.1617, 0.006181, 0.04167, 0.0, 0.06096, 0.0, 0.06096, 0.0, 0.04167, 0.0, 0.1667, 0.0, 0.1617, 0.006181, 0.1617, 0.006181, 0.1667, 0.0, 0.06096, 0.0, 0.1809, 0.0, 0.1809, 0.0, 0.06096, 0.0, 0.1809, 0.0, 0.1667, 0.0, 0.1667, 0.0, 0.1809, 0.0, 0.03694, 0.001111, 0.04167, 0.0, 0.04167, 0.0, 0.03694, 0.001111])
me_plane_001.materials.append(mat_material_001)
me_plane_001.update()
me_cube_004 = bpy.data.meshes.new('Cube.004')
me_cube_004.from_pydata([(-0.02291, -0.02291, -0.03), (-0.02291, -0.03, -0.02291), (-0.03, -0.02291, -0.02291), (-0.02291, -0.03, 0.02291), (-0.02291, -0.02291, 0.03), (-0.03, -0.02291, 0.02291), (-0.02291, 0.02291, -0.03), (-0.03, 0.02291, -0.02291), (-0.02291, 0.03, -0.02291), (-0.02291, 0.02291, 0.03), (-0.02291, 0.03, 0.02291), (-0.03, 0.02291, 0.02291), (0.02291, -0.02291, -0.03), (0.03, -0.02291, -0.02291), (0.02291, -0.03, -0.02291), (0.02291, -0.02291, 0.03), (0.02291, -0.03, 0.02291), (0.03, -0.02291, 0.02291), (0.02291, 0.02291, -0.03), (0.02291, 0.03, -0.02291), (0.03, 0.02291, -0.02291), (0.02291, 0.02291, 0.03), (0.03, 0.02291, 0.02291), (0.02291, 0.03, 0.02291)], [], [(14, 16, 3, 1), (20, 22, 17, 13), (21, 9, 4, 15), (2, 5, 11, 7), (8, 10, 23, 19), (0, 1, 2), (3, 4, 5), (6, 7, 8), (9, 10, 11), (12, 13, 14), (15, 16, 17), (18, 19, 20), (21, 22, 23), (6, 0, 2, 7), (1, 3, 5, 2), (4, 9, 11, 5), (10, 8, 7, 11), (18, 6, 8, 19), (9, 21, 23, 10), (22, 20, 19, 23), (12, 18, 20, 13), (21, 15, 17, 22), (16, 14, 13, 17), (0, 12, 14, 1), (15, 4, 3, 16), (6, 18, 12, 0)])
_uv = me_cube_004.uv_layers.new(name='UVMap')
_uv.uv.foreach_set('vector', [0.4046, 0.7796, 0.5954, 0.7796, 0.5954, 0.9704, 0.4046, 0.9704, 0.4046, 0.5296, 0.5954, 0.5296, 0.5954, 0.7204, 0.4046, 0.7204, 0.6546, 0.5296, 0.8454, 0.5296, 0.8454, 0.7204, 0.6546, 0.7204, 0.4046, 0.02956, 0.5954, 0.02956, 0.5954, 0.2204, 0.4046, 0.2204, 0.4046, 0.2796, 0.5954, 0.2796, 0.5954, 0.4704, 0.4046, 0.4704, 0.1546, 0.7204, 0.1546, 0.75, 0.125, 0.7204, 0.5954, 0.9704, 0.625, 0.9704, 0.5954, 1.0, 0.1546, 0.5296, 0.125, 0.5296, 0.1546, 0.5, 0.625, 0.2796, 0.5954, 0.2796, 0.5954, 0.25, 0.3454, 0.7204, 0.375, 0.7204, 0.3454, 0.75, 0.625, 0.7796, 0.5954, 0.7796, 0.5954, 0.75, 0.3454, 0.5296, 0.3454, 0.5, 0.375, 0.5296, 0.625, 0.5296, 0.5954, 0.5296, 0.5954, 0.5, 0.1546, 0.5296, 0.1546, 0.7204, 0.125, 0.7204, 0.125, 0.5296, 0.4046, 0.0, 0.5954, 0.0, 0.5954, 0.02956, 0.4046, 0.02956, 0.625, 0.02956, 0.625, 0.2204, 0.5954, 0.2204, 0.5954, 0.02956, 0.5954, 0.2796, 0.4046, 0.2796, 0.4046, 0.2204, 0.5954, 0.2204, 0.3454, 0.5296, 0.1546, 0.5296, 0.1546, 0.5, 0.3454, 0.5, 0.625, 0.2796, 0.625, 0.4704, 0.5954, 0.4704, 0.5954, 0.2796, 0.5954, 0.5296, 0.4046, 0.5296, 0.4046, 0.4704, 0.5954, 0.4704, 0.3454, 0.7204, 0.3454, 0.5296, 0.4046, 0.5296, 0.4046, 0.7204, 0.6546, 0.5296, 0.6546, 0.7204, 0.5954, 0.7204, 0.5954, 0.5296, 0.5954, 0.7796, 0.4046, 0.7796, 0.4046, 0.7204, 0.5954, 0.7204, 0.1546, 0.7204, 0.3454, 0.7204, 0.3454, 0.75, 0.1546, 0.75, 0.625, 0.7796, 0.625, 0.9704, 0.5954, 0.9704, 0.5954, 0.7796, 0.1546, 0.5296, 0.3454, 0.5296, 0.3454, 0.7204, 0.1546, 0.7204])
me_cube_004.materials.append(mat_material_001)
me_cube_004.update()
me_plane_002 = bpy.data.meshes.new('Plane.002')
me_plane_002.from_pydata([(-50.0, -50.0, 0.0), (50.0, -50.0, 0.0), (-50.0, 50.0, 0.0), (50.0, 50.0, 0.0)], [], [(0, 1, 3, 2)])
_uv = me_plane_002.uv_layers.new(name='UVMap')
_uv.uv.foreach_set('vector', [0.0, 0.0, 1.0, 0.0, 1.0, 1.0, 0.0, 1.0])
me_plane_002.materials.append(mat_material)
me_plane_002.update()

# ---- objects
ob_light = bpy.data.objects.new('Light', light_light)
ob_camera = bpy.data.objects.new('Camera', cam_camera)
ob_body = bpy.data.objects.new('body', me_cube_001)
ob_rlbutton = bpy.data.objects.new('RLbutton', me_plane)
ob_wheel = bpy.data.objects.new('wheel', me_cylinder)
ob_middlebut = bpy.data.objects.new('middlebut', me_cube_003)
ob_handcov = bpy.data.objects.new('handcov', me_plane_001)
ob_cube = bpy.data.objects.new('Cube', me_cube_004)
ob_plane = bpy.data.objects.new('Plane', me_plane_002)
ob_light_001 = bpy.data.objects.new('Light.001', light_light_001)

# ---- transforms, parenting, visibility, modifiers, constraints
ob_light.location = (0.2695, 0.2196, 0.3269)
ob_light.rotation_euler = (0.6503, 0.05522, 1.866)
ob_light.lock_rotations_4d = False
ob_light.empty_display_type = 'ARROWS'
ob_light.color = (0.0, 0.0, 0.0, 0.0)
ob_light.lineart.crease_threshold = 0.0
ob_camera.location = (7.359, -6.926, 4.958)
ob_camera.rotation_euler = (1.109, 0.0, 0.8149)
ob_camera.lock_rotations_4d = False
ob_camera.empty_display_type = 'ARROWS'
ob_camera.color = (0.0, 0.0, 0.0, 0.0)
ob_camera.display_type = 'WIRE'
ob_camera.lineart.crease_threshold = 0.0
ob_body.location = (0.0, 0.0, 0.0)
ob_body.scale = (1.0, -1.787, 0.6867)
ob_rlbutton.location = (-0.01243, 0.03083, -0.002214)
ob_rlbutton.scale = (0.4235, 1.775, 1.0)
ob_wheel.location = (0.001067, 0.03245, 0.002125)
ob_wheel.rotation_euler = (0.0, 1.571, 0.0)
ob_wheel.scale = (1.077, 1.077, 0.7933)
ob_middlebut.location = (0.0009783, 0.01312, 0.009281)
ob_middlebut.rotation_euler = (-0.1709, -0.0, 0.0)
ob_middlebut.scale = (0.1293, 0.1993, 0.085)
ob_handcov.location = (0.001477, -0.02215, 0.01613)
ob_handcov.scale = (1.216, 1.0, 1.0)
ob_cube.location = (-0.02601, 0.01924, -0.00561)
ob_cube.rotation_euler = (0.0, -0.0, -0.1258)
ob_cube.scale = (0.1236, 0.299, 0.1236)
ob_plane.location = (0.0, 0.0, -0.0214)
ob_light_001.location = (-0.7623, -0.05666, 0.1372)
ob_light_001.rotation_euler = (0.3758, 0.7914, 3.693)
ob_light_001.lock_rotations_4d = False
ob_light_001.empty_display_type = 'ARROWS'
ob_light_001.color = (0.0, 0.0, 0.0, 0.0)
ob_light_001.lineart.crease_threshold = 0.0

# ---- collection membership
col_collection.objects.link(ob_light)
col_collection.objects.link(ob_camera)
col_collection.objects.link(ob_body)
col_collection.objects.link(ob_rlbutton)
col_collection.objects.link(ob_wheel)
col_collection.objects.link(ob_middlebut)
col_collection.objects.link(ob_handcov)
col_collection.objects.link(ob_cube)
col_collection.objects.link(ob_plane)
col_collection.objects.link(ob_light_001)

# ---- scene / render settings (as saved in the file)
scene.camera = ob_camera
scene.frame_start = 1; scene.frame_end = 250; scene.frame_set(1)
scene.render.engine = 'CYCLES'
bpy.context.view_layer.update()

